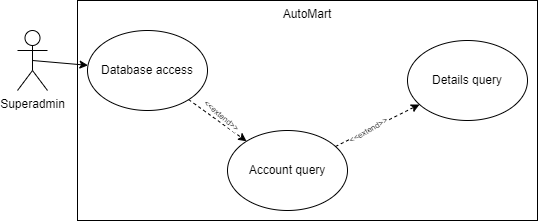

The diagram above was exported from draw.io. Its source (the exported page's mxGraphModel, read from the mxfile embedded in the PNG):
<mxGraphModel dx="1393" dy="766" grid="1" gridSize="10" guides="1" tooltips="1" connect="1" arrows="1" fold="1" page="1" pageScale="1" pageWidth="827" pageHeight="1169" math="0" shadow="0">
  <root>
    <mxCell id="0" />
    <mxCell id="1" parent="0" />
    <mxCell id="Yo2cj7UuIQxfPH02Lubc-1" value="AutoMart" style="rounded=0;whiteSpace=wrap;html=1;align=center;verticalAlign=top;spacing=2;" parent="1" vertex="1">
      <mxGeometry x="140" y="80" width="460" height="220" as="geometry" />
    </mxCell>
    <mxCell id="Yo2cj7UuIQxfPH02Lubc-2" value="Superadmin" style="shape=umlActor;verticalLabelPosition=bottom;verticalAlign=top;html=1;outlineConnect=0;" parent="1" vertex="1">
      <mxGeometry x="80" y="110" width="30" height="60" as="geometry" />
    </mxCell>
    <mxCell id="Yo2cj7UuIQxfPH02Lubc-3" value="" style="endArrow=classic;html=1;rounded=0;exitX=0.5;exitY=0.5;exitDx=0;exitDy=0;exitPerimeter=0;" parent="1" source="Yo2cj7UuIQxfPH02Lubc-2" target="Yo2cj7UuIQxfPH02Lubc-4" edge="1">
      <mxGeometry width="50" height="50" relative="1" as="geometry">
        <mxPoint x="570" y="300" as="sourcePoint" />
        <mxPoint x="60" y="260" as="targetPoint" />
      </mxGeometry>
    </mxCell>
    <mxCell id="Yo2cj7UuIQxfPH02Lubc-4" value="Database access" style="ellipse;whiteSpace=wrap;html=1;" parent="1" vertex="1">
      <mxGeometry x="150" y="110" width="120" height="80" as="geometry" />
    </mxCell>
    <mxCell id="Yo2cj7UuIQxfPH02Lubc-6" value="" style="endArrow=classic;html=1;rounded=0;dashed=1;" parent="1" source="Yo2cj7UuIQxfPH02Lubc-8" target="Yo2cj7UuIQxfPH02Lubc-11" edge="1">
      <mxGeometry width="50" height="50" relative="1" as="geometry">
        <mxPoint x="397.57" y="180" as="sourcePoint" />
        <mxPoint x="340" y="220" as="targetPoint" />
      </mxGeometry>
    </mxCell>
    <mxCell id="Yo2cj7UuIQxfPH02Lubc-7" value="&amp;lt;&amp;lt;extend&amp;gt;&amp;gt;" style="edgeLabel;html=1;align=center;verticalAlign=middle;resizable=0;points=[];fontSize=8;rotation=-30;" parent="Yo2cj7UuIQxfPH02Lubc-6" connectable="0" vertex="1">
      <mxGeometry x="-0.4694" y="2" relative="1" as="geometry">
        <mxPoint x="11" y="-3" as="offset" />
      </mxGeometry>
    </mxCell>
    <mxCell id="Yo2cj7UuIQxfPH02Lubc-8" value="Account query" style="ellipse;whiteSpace=wrap;html=1;" parent="1" vertex="1">
      <mxGeometry x="290" y="210" width="120" height="80" as="geometry" />
    </mxCell>
    <mxCell id="Yo2cj7UuIQxfPH02Lubc-9" value="" style="endArrow=classic;html=1;rounded=0;dashed=1;" parent="1" source="Yo2cj7UuIQxfPH02Lubc-4" target="Yo2cj7UuIQxfPH02Lubc-8" edge="1">
      <mxGeometry width="50" height="50" relative="1" as="geometry">
        <mxPoint x="410" y="180" as="sourcePoint" />
        <mxPoint x="350" y="230" as="targetPoint" />
      </mxGeometry>
    </mxCell>
    <mxCell id="Yo2cj7UuIQxfPH02Lubc-10" value="&amp;lt;&amp;lt;extend&amp;gt;&amp;gt;" style="edgeLabel;html=1;align=center;verticalAlign=middle;resizable=0;points=[];fontSize=8;rotation=40;" parent="Yo2cj7UuIQxfPH02Lubc-9" connectable="0" vertex="1">
      <mxGeometry x="-0.4694" y="2" relative="1" as="geometry">
        <mxPoint x="16" y="6" as="offset" />
      </mxGeometry>
    </mxCell>
    <mxCell id="Yo2cj7UuIQxfPH02Lubc-11" value="Details query" style="ellipse;whiteSpace=wrap;html=1;" parent="1" vertex="1">
      <mxGeometry x="470" y="120" width="120" height="80" as="geometry" />
    </mxCell>
  </root>
</mxGraphModel>